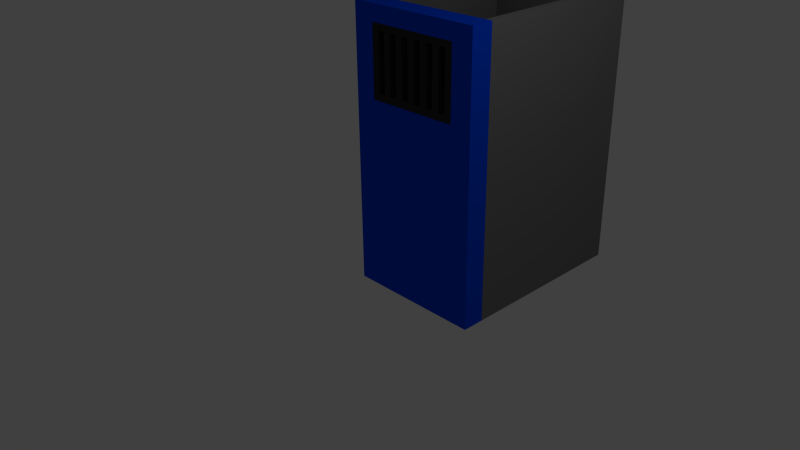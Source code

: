 # Source: jailcell.blend  (saved by Blender 2.67.0; exported with 4.5.12 LTS)
import bpy
from mathutils import Matrix  # noqa: F401  (used for matrix-valued properties, if any)

bpy.ops.wm.read_factory_settings(use_empty=True)
scene = bpy.context.scene
scene.name = 'Scene'

# ---- collections
col_collection_1 = bpy.data.collections.new('Collection 1'); scene.collection.children.link(col_collection_1)

# ---- materials (node trees are filled in below, after node groups)
mat_jailcell_outerwall = bpy.data.materials.new('jailcell outerwall')
mat_jailcell_outerwall.alpha_threshold = 0.0
mat_jailcell_outerwall.use_transparent_shadow = False
mat_jailcell_outerwall.diffuse_color = (0.0, 0.0637, 0.8, 1.0)
mat_jailcell_outerwall.roughness = 0.5
mat_jailcell_outerwall.line_color = (0.0, 0.0, 0.0, 1.0)
mat_jail_cell_bars = bpy.data.materials.new('jail cell bars')
mat_jail_cell_bars.alpha_threshold = 0.0
mat_jail_cell_bars.use_transparent_shadow = False
mat_jail_cell_bars.diffuse_color = (0.03522, 0.03522, 0.03522, 1.0)
mat_jail_cell_bars.roughness = 0.5
mat_jail_cell_bars.line_color = (0.0, 0.0, 0.0, 1.0)
mat_jailcell_innerwall = bpy.data.materials.new('jailcell innerwall')
mat_jailcell_innerwall.alpha_threshold = 0.0
mat_jailcell_innerwall.use_transparent_shadow = False
mat_jailcell_innerwall.diffuse_color = (0.1845, 0.1845, 0.1845, 1.0)
mat_jailcell_innerwall.roughness = 0.5
mat_jailcell_innerwall.line_color = (0.0, 0.0, 0.0, 1.0)

# ---- material node trees

# ---- world
world_world = bpy.data.worlds.new('World'); scene.world = world_world
world_world.color = (0.05088, 0.05088, 0.05088)
world_world.use_sun_shadow = False
world_world.sun_shadow_jitter_overblur = 0.0
world_world.cycles.sampling_method = 'MANUAL'
world_world.cycles.sample_map_resolution = 256

# ---- cameras
cam_camera = bpy.data.cameras.new('Camera')
cam_camera.clip_end = 100.0
cam_camera.lens = 35.0
cam_camera.sensor_width = 32.0
cam_camera.sensor_height = 18.0
cam_camera.ortho_scale = 7.314
cam_camera.dof.focus_distance = 0.0
cam_camera.dof.aperture_fstop = 128.0

# ---- lights
light_lamp = bpy.data.lights.new('Lamp', 'POINT')
light_lamp.transmission_factor = 0.0
light_lamp.cutoff_distance = 30.0
light_lamp.energy = 100.0
light_lamp.shadow_buffer_clip_start = 1.001
light_lamp.shadow_soft_size = 0.1
light_lamp.shadow_maximum_resolution = 0.006
light_lamp.use_absolute_resolution = True
light_lamp.cycles.use_multiple_importance_sampling = False

# ---- meshes
me_cube = bpy.data.meshes.new('Cube')
me_cube.from_pydata([(1.0, 1.0, -1.0), (1.0, 0.6747, -1.0), (-1.0, 0.6747, -1.0), (-1.0, 1.0, -1.0), (1.0, 1.0, 2.999), (1.0, 0.6747, 2.999), (-1.0, 0.6747, 2.999), (-1.0, 1.0, 2.999), (0.8947, 1.0, -1.0), (0.7895, 1.0, -1.0), (0.6842, 1.0, -1.0), (0.5789, 1.0, -1.0), (0.4737, 1.0, -1.0), (0.3684, 1.0, -1.0), (0.2632, 1.0, -1.0), (0.1579, 1.0, -1.0), (0.05263, 1.0, -1.0), (-0.05263, 1.0, -1.0), (-0.1579, 1.0, -1.0), (-0.2632, 1.0, -1.0), (-0.3684, 1.0, -1.0), (-0.4737, 1.0, -1.0), (-0.5789, 1.0, -1.0), (-0.6842, 1.0, -1.0), (-0.7895, 1.0, -1.0), (-0.8947, 1.0, -1.0), (0.8947, 0.6747, -1.0), (0.7895, 0.6747, -1.0), (0.6842, 0.6747, -1.0), (0.5789, 0.6747, -1.0), (0.4737, 0.6747, -1.0), (0.3684, 0.6747, -1.0), (0.2632, 0.6747, -1.0), (0.1579, 0.6747, -1.0), (0.05263, 0.6747, -1.0), (-0.05263, 0.6747, -1.0), (-0.1579, 0.6747, -1.0), (-0.2632, 0.6747, -1.0), (-0.3684, 0.6747, -1.0), (-0.4737, 0.6747, -1.0), (-0.5789, 0.6747, -1.0), (-0.6842, 0.6747, -1.0), (-0.7895, 0.6747, -1.0), (-0.8947, 0.6747, -1.0), (0.8947, 1.0, 2.999), (0.7895, 1.0, 2.999), (0.6842, 1.0, 2.999), (0.5789, 1.0, 2.999), (0.4737, 1.0, 2.999), (0.3684, 1.0, 2.999), (0.2632, 1.0, 2.999), (0.1579, 1.0, 2.999), (0.05263, 1.0, 2.999), (-0.05263, 1.0, 2.999), (-0.1579, 1.0, 2.999), (-0.2632, 1.0, 2.999), (-0.3684, 1.0, 2.999), (-0.4737, 1.0, 2.999), (-0.5789, 1.0, 2.999), (-0.6842, 1.0, 2.999), (-0.7895, 1.0, 2.999), (-0.8947, 1.0, 2.999), (0.8947, 0.6747, 2.999), (0.7895, 0.6747, 2.999), (0.6842, 0.6747, 2.999), (0.5789, 0.6747, 2.999), (0.4737, 0.6747, 2.999), (0.3684, 0.6747, 2.999), (0.2632, 0.6747, 2.999), (0.1579, 0.6747, 2.999), (0.05263, 0.6747, 2.999), (-0.05263, 0.6747, 2.999), (-0.1579, 0.6747, 2.999), (-0.2632, 0.6747, 2.999), (-0.3684, 0.6747, 2.999), (-0.4737, 0.6747, 2.999), (-0.5789, 0.6747, 2.999), (-0.6842, 0.6747, 2.999), (-0.7895, 0.6747, 2.999), (-0.8947, 0.6747, 2.999), (-0.6842, 0.6747, 1.854), (-0.5789, 0.6747, 1.854), (-0.4737, 0.6747, 1.854), (-0.3684, 0.6747, 1.854), (0.4737, 1.0, 2.673), (0.3684, 1.0, 2.673), (0.2632, 1.0, 2.673), (0.1579, 1.0, 2.673), (-0.3684, 1.0, 2.673), (-0.4737, 1.0, 2.673), (-0.5789, 1.0, 2.673), (-0.6842, 1.0, 2.673), (0.3684, 1.0, 1.854), (0.4737, 1.0, 1.854), (0.5789, 1.0, 1.854), (0.6842, 1.0, 1.854), (-0.05263, 1.0, 1.854), (0.05263, 1.0, 1.854), (0.1579, 1.0, 1.854), (0.2632, 1.0, 1.854), (0.05263, 0.6747, 2.673), (-0.1579, 0.6747, 2.673), (0.5789, 0.6747, 2.673), (0.7895, 0.6747, 2.673), (-1.0, 1.0, 1.854), (-1.0, 0.6747, 1.854), (1.0, 0.6747, 1.854), (1.0, 1.0, 1.854), (0.8947, 1.0, 2.673), (0.7895, 1.0, 2.673), (0.6842, 1.0, 2.673), (0.5789, 1.0, 2.673), (-0.8947, 1.0, 1.854), (-0.7895, 1.0, 1.854), (-0.6842, 1.0, 1.854), (-0.5789, 1.0, 1.854), (-0.2632, 0.6747, 1.854), (-0.1579, 0.6747, 1.854), (-0.05263, 0.6747, 1.854), (0.05263, 0.6747, 1.854), (1.0, 1.0, 2.673), (1.0, 0.6747, 2.673), (-1.0, 0.6747, 2.673), (-1.0, 1.0, 2.673), (-0.4737, 1.0, 1.854), (-0.3684, 1.0, 1.854), (-0.2632, 1.0, 1.854), (-0.1579, 1.0, 1.854), (0.5789, 0.6747, 1.854), (0.6842, 0.6747, 1.854), (0.7895, 0.6747, 1.854), (0.8947, 0.6747, 1.854), (0.8947, 0.6747, 2.673), (0.6842, 0.6747, 2.673), (0.1579, 0.6747, 2.673), (0.3684, 0.6747, 2.673), (-0.3684, 0.6747, 2.673), (-0.5789, 0.6747, 2.673), (-0.2632, 0.6747, 2.673), (-0.05263, 0.6747, 2.673), (0.1579, 0.6747, 1.854), (0.2632, 0.6747, 1.854), (0.3684, 0.6747, 1.854), (0.4737, 0.6747, 1.854), (-0.7895, 1.0, 2.673), (-0.8947, 1.0, 2.673), (-0.6842, 0.6747, 2.673), (-0.4737, 0.6747, 2.673), (0.7895, 1.0, 1.854), (0.8947, 1.0, 1.854), (-0.8947, 0.6747, 1.854), (-0.7895, 0.6747, 1.854), (-0.2632, 1.0, 2.673), (-0.1579, 1.0, 2.673), (-0.05263, 1.0, 2.673), (0.05263, 1.0, 2.673), (-0.7895, 0.6747, 2.673), (-0.8947, 0.6747, 2.673), (0.2632, 0.6747, 2.673), (0.4737, 0.6747, 2.673), (0.8947, 0.6747, -0.8478), (0.7895, 0.6747, -0.8478), (0.6842, 0.6747, -0.8478), (0.5789, 0.6747, -0.8478), (0.4737, 0.6747, -0.8478), (0.3684, 0.6747, -0.8478), (0.2632, 0.6747, -0.8478), (0.1579, 0.6747, -0.8478), (0.05263, 0.6747, -0.8478), (-0.05263, 0.6747, -0.8478), (-0.1579, 0.6747, -0.8478), (-0.2632, 0.6747, -0.8478), (-0.3684, 0.6747, -0.8478), (-0.4737, 0.6747, -0.8478), (-0.5789, 0.6747, -0.8478), (-0.6842, 0.6747, -0.8478), (-0.7895, 0.6747, -0.8478), (-0.8947, 0.6747, -0.8478), (0.3684, 1.0, -0.8478), (0.5789, 1.0, -0.8478), (0.6842, 1.0, -0.8478), (0.4737, 1.0, -0.8478), (-0.05263, 1.0, -0.8478), (0.1579, 1.0, -0.8478), (0.2632, 1.0, -0.8478), (0.05263, 1.0, -0.8478), (-1.0, 1.0, -0.8478), (1.0, 0.6747, -0.8478), (1.0, 1.0, -0.8478), (-1.0, 0.6747, -0.8478), (-0.8947, 1.0, -0.8478), (-0.6842, 1.0, -0.8478), (-0.5789, 1.0, -0.8478), (-0.7895, 1.0, -0.8478), (-0.4737, 1.0, -0.8478), (-0.2632, 1.0, -0.8478), (-0.1579, 1.0, -0.8478), (-0.3684, 1.0, -0.8478), (0.7895, 1.0, -0.8478), (0.8947, 1.0, -0.8478), (1.0, 3.638, -1.0), (-1.0, 3.638, -1.0), (1.0, 3.638, 2.999), (-1.0, 3.638, 2.999), (0.8947, 3.638, -1.0), (0.7895, 3.638, -1.0), (0.6842, 3.638, -1.0), (0.5789, 3.638, -1.0), (0.4737, 3.638, -1.0), (0.3684, 3.638, -1.0), (0.2632, 3.638, -1.0), (0.1579, 3.638, -1.0), (0.05263, 3.638, -1.0), (-0.05263, 3.638, -1.0), (-0.1579, 3.638, -1.0), (-0.2632, 3.638, -1.0), (-0.3684, 3.638, -1.0), (-0.4737, 3.638, -1.0), (-0.5789, 3.638, -1.0), (-0.6842, 3.638, -1.0), (-0.7895, 3.638, -1.0), (-0.8947, 3.638, -1.0), (0.8947, 3.638, 2.999), (-0.8947, 3.638, 2.999), (-1.0, 3.638, 1.854), (1.0, 3.638, 1.854), (0.8947, 3.638, 2.673), (-0.8947, 3.638, 1.854), (1.0, 3.638, 2.673), (-1.0, 3.638, 2.673), (-0.8947, 3.638, 2.673), (0.8947, 3.638, 1.854), (0.3684, 3.638, -0.8478), (0.5789, 3.638, -0.8478), (0.6842, 3.638, -0.8478), (0.4737, 3.638, -0.8478), (-0.05263, 3.638, -0.8478), (0.1579, 3.638, -0.8478), (0.2632, 3.638, -0.8478), (0.05263, 3.638, -0.8478), (-1.0, 3.638, -0.8478), (1.0, 3.638, -0.8478), (-0.8947, 3.638, -0.8478), (-0.6842, 3.638, -0.8478), (-0.5789, 3.638, -0.8478), (-0.7895, 3.638, -0.8478), (-0.4737, 3.638, -0.8478), (-0.2632, 3.638, -0.8478), (-0.1579, 3.638, -0.8478), (-0.3684, 3.638, -0.8478), (0.7895, 3.638, -0.8478), (0.8947, 3.638, -0.8478), (0.2632, 3.276, -1.0), (1.0, 3.276, 2.673), (1.0, 3.276, 1.854), (-0.8947, 3.276, -0.8478), (0.1579, 3.276, -0.8478), (0.2632, 3.276, -0.8478), (0.8947, 3.276, -1.0), (0.7895, 3.276, -1.0), (-0.8947, 3.276, 2.673), (-0.8947, 3.276, 1.854), (0.6842, 3.276, -0.8478), (0.7895, 3.276, -0.8478), (-0.4737, 3.276, -1.0), (-0.5789, 3.276, -1.0), (-0.6842, 3.276, -0.8478), (-0.5789, 3.276, -0.8478), (0.05263, 3.276, -1.0), (-0.05263, 3.276, -1.0), (1.0, 3.276, -0.8478), (1.0, 3.276, -1.0), (-0.1579, 3.276, -0.8478), (-0.05263, 3.276, -0.8478), (0.5789, 3.276, -1.0), (0.4737, 3.276, -1.0), (0.3684, 3.276, -1.0), (-0.2632, 3.276, -0.8478), (-0.3684, 3.276, -0.8478), (-0.2632, 3.276, -1.0), (-0.1579, 3.276, -1.0), (-0.7895, 3.276, -0.8478), (-0.7895, 3.276, -1.0), (-0.6842, 3.276, -1.0), (0.5789, 3.276, -0.8478), (0.4737, 3.276, -0.8478), (0.6842, 3.276, -1.0), (0.05263, 3.276, -0.8478), (0.1579, 3.276, -1.0), (-0.4737, 3.276, -0.8478), (1.0, 3.276, 2.999), (-0.3684, 3.276, -1.0), (0.8947, 3.276, 2.999), (0.8947, 3.276, 2.673), (-1.0, 3.276, 2.999), (-1.0, 3.276, 2.673), (0.8947, 3.276, -0.8478), (0.3684, 3.276, -0.8478), (-1.0, 3.276, 1.854), (0.8947, 3.276, 1.854), (-0.8947, 3.276, 2.999), (-1.0, 3.276, -0.8478), (-1.0, 3.276, -1.0), (-0.8947, 3.276, -1.0), (-0.9022, 3.638, -0.8478), (-0.9022, 3.638, 1.854), (-0.9022, 3.638, 2.673), (-0.9022, 3.638, 2.999), (-0.9022, 3.276, 1.854), (-0.9022, 3.276, -0.8478), (-0.9022, 3.276, 2.673), (-0.9022, 3.276, 2.999), (1.0, 1.0, 2.765), (1.0, 0.6747, 2.765), (-1.0, 0.6747, 2.765), (-1.0, 1.0, 2.765), (0.8947, 1.0, 2.765), (0.7895, 1.0, 2.765), (0.6842, 1.0, 2.765), (0.5789, 1.0, 2.765), (0.4737, 1.0, 2.765), (0.3684, 1.0, 2.765), (0.2632, 1.0, 2.765), (0.1579, 1.0, 2.765), (0.05263, 1.0, 2.765), (-0.05263, 1.0, 2.765), (-0.1579, 1.0, 2.765), (-0.2632, 1.0, 2.765), (-0.3684, 1.0, 2.765), (-0.4737, 1.0, 2.765), (-0.5789, 1.0, 2.765), (-0.6842, 1.0, 2.765), (-0.7895, 1.0, 2.765), (-0.8947, 1.0, 2.765), (-0.6842, 0.6747, 2.765), (-0.4737, 0.6747, 2.765), (-0.3684, 0.6747, 2.765), (-0.5789, 0.6747, 2.765), (-0.2632, 0.6747, 2.765), (-0.05263, 0.6747, 2.765), (0.05263, 0.6747, 2.765), (-0.1579, 0.6747, 2.765), (0.5789, 0.6747, 2.765), (0.7895, 0.6747, 2.765), (0.8947, 0.6747, 2.765), (0.6842, 0.6747, 2.765), (0.1579, 0.6747, 2.765), (0.3684, 0.6747, 2.765), (0.4737, 0.6747, 2.765), (0.2632, 0.6747, 2.765), (-0.8947, 0.6747, 2.765), (-0.7895, 0.6747, 2.765), (1.0, 3.638, 2.765), (-1.0, 3.638, 2.765), (0.8947, 3.638, 2.765), (-0.8947, 3.638, 2.765), (0.8947, 3.276, 2.765), (1.0, 3.276, 2.765), (-1.0, 3.276, 2.765), (-0.8947, 3.276, 2.765), (-0.9022, 3.638, 2.765), (-0.9022, 3.276, 2.765), (-0.6842, 1.0, 1.755), (-0.8947, 1.0, 1.755), (-1.0, 0.6747, 1.755), (1.0, 1.0, 1.755), (0.8947, 3.638, 1.755), (-0.8947, 3.638, 1.755), (1.0, 3.638, 1.755), (-1.0, 3.638, 1.755), (0.1579, 0.6747, 1.755), (0.2632, 0.6747, 1.755), (0.3684, 0.6747, 1.755), (0.4737, 0.6747, 1.755), (-0.9022, 3.638, 1.755), (-0.9022, 3.276, 1.755), (-0.2632, 1.0, 1.755), (-0.4737, 1.0, 1.755), (-0.7895, 1.0, 1.755), (-0.5789, 1.0, 1.755), (-0.2632, 0.6747, 1.755), (-0.1579, 0.6747, 1.755), (-0.05263, 0.6747, 1.755), (0.05263, 0.6747, 1.755), (0.8947, 1.0, 1.755), (0.7895, 1.0, 1.755), (-0.3684, 1.0, 1.755), (-0.1579, 1.0, 1.755), (0.1579, 1.0, 1.755), (-0.05263, 1.0, 1.755), (0.4737, 1.0, 1.755), (0.6842, 1.0, 1.755), (1.0, 0.6747, 1.755), (-1.0, 1.0, 1.755), (0.05263, 1.0, 1.755), (0.2632, 1.0, 1.755), (0.5789, 0.6747, 1.755), (0.6842, 0.6747, 1.755), (0.7895, 0.6747, 1.755), (0.8947, 0.6747, 1.755), (1.0, 3.276, 1.755), (-1.0, 3.276, 1.755), (0.8947, 3.276, 1.755), (-0.8947, 3.276, 1.755), (-0.6842, 0.6747, 1.755), (-0.5789, 0.6747, 1.755), (-0.4737, 0.6747, 1.755), (-0.3684, 0.6747, 1.755), (0.5789, 1.0, 1.755), (0.3684, 1.0, 1.755), (-0.8947, 0.6747, 1.755), (-0.7895, 0.6747, 1.755)], [], [(25, 43, 2, 3), (61, 7, 6, 79), (312, 4, 5, 313), (350, 79, 6, 314), (314, 6, 7, 315), (402, 299, 308, 375), (0, 1, 26, 8), (8, 26, 27, 9), (9, 27, 28, 10), (10, 28, 29, 11), (11, 29, 30, 12), (12, 30, 31, 13), (13, 31, 32, 14), (14, 32, 33, 15), (15, 33, 34, 16), (16, 34, 35, 17), (17, 35, 36, 18), (18, 36, 37, 19), (19, 37, 38, 20), (20, 38, 39, 21), (21, 39, 40, 22), (22, 40, 41, 23), (23, 41, 42, 24), (24, 42, 43, 25), (4, 44, 62, 5), (44, 45, 63, 62), (45, 46, 64, 63), (46, 47, 65, 64), (47, 48, 66, 65), (48, 49, 67, 66), (49, 50, 68, 67), (50, 51, 69, 68), (51, 52, 70, 69), (52, 53, 71, 70), (53, 54, 72, 71), (54, 55, 73, 72), (55, 56, 74, 73), (56, 57, 75, 74), (57, 58, 76, 75), (58, 59, 77, 76), (59, 60, 78, 77), (60, 61, 79, 78), (313, 5, 62, 344), (344, 62, 63, 343), (343, 63, 64, 345), (345, 64, 65, 342), (342, 65, 66, 348), (348, 66, 67, 347), (347, 67, 68, 349), (349, 68, 69, 346), (346, 69, 70, 340), (340, 70, 71, 339), (339, 71, 72, 341), (341, 72, 73, 338), (338, 73, 74, 336), (336, 74, 75, 335), (335, 75, 76, 337), (337, 76, 77, 334), (334, 77, 78, 351), (351, 78, 79, 350), (291, 264, 217, 216), (357, 253, 228, 352), (267, 289, 246, 244), (288, 268, 212, 211), (273, 287, 239, 236), (286, 274, 207, 206), (285, 284, 233, 235), (283, 282, 220, 219), (255, 281, 245, 242), (280, 279, 215, 214), (278, 277, 247, 249), (276, 252, 210, 209), (253, 254, 225, 228), (403, 255, 242, 367), (256, 257, 238, 237), (258, 259, 205, 204), (260, 261, 227, 230), (262, 263, 250, 234), (392, 106, 131, 399), (141, 158, 134, 140), (83, 136, 147, 82), (86, 99, 98, 87), (383, 119, 118, 382), (382, 118, 117, 381), (81, 137, 146, 80), (144, 113, 112, 145), (264, 265, 218, 217), (108, 149, 148, 109), (398, 130, 129, 397), (397, 129, 128, 396), (317, 109, 110, 318), (129, 133, 102, 128), (328, 88, 89, 329), (80, 146, 156, 151), (153, 127, 126, 152), (380, 116, 83, 407), (407, 83, 82, 406), (365, 107, 106, 392), (151, 156, 157, 150), (110, 95, 94, 111), (373, 143, 142, 372), (266, 267, 244, 243), (372, 142, 141, 371), (324, 155, 154, 325), (143, 159, 135, 142), (109, 148, 95, 110), (396, 128, 143, 373), (316, 108, 109, 317), (406, 82, 81, 405), (410, 150, 105, 364), (117, 101, 138, 116), (84, 93, 92, 85), (371, 141, 140, 370), (90, 115, 114, 91), (404, 80, 151, 411), (130, 103, 133, 129), (88, 125, 124, 89), (405, 81, 80, 404), (364, 105, 104, 393), (332, 144, 145, 333), (370, 140, 119, 383), (325, 154, 153, 326), (91, 114, 113, 144), (411, 151, 150, 410), (399, 131, 130, 398), (155, 97, 96, 154), (381, 117, 116, 380), (319, 111, 84, 320), (131, 132, 103, 130), (329, 89, 90, 330), (268, 269, 213, 212), (327, 152, 88, 328), (321, 85, 86, 322), (107, 120, 121, 106), (150, 157, 122, 105), (331, 91, 144, 332), (105, 122, 123, 104), (270, 271, 200, 241), (318, 110, 111, 319), (323, 87, 155, 324), (330, 90, 91, 331), (322, 86, 87, 323), (119, 100, 139, 118), (320, 84, 85, 321), (106, 121, 132, 131), (326, 153, 152, 327), (82, 124, 115, 81), (90, 137, 81, 115), (147, 89, 124, 82), (89, 147, 137, 90), (116, 126, 125, 83), (118, 96, 127, 117), (140, 98, 97, 119), (142, 92, 99, 141), (128, 94, 93, 143), (152, 138, 136, 88), (154, 139, 101, 153), (87, 134, 100, 155), (85, 135, 158, 86), (111, 102, 159, 84), (88, 136, 83, 125), (153, 101, 117, 127), (138, 152, 126, 116), (139, 154, 96, 118), (155, 100, 119, 97), (134, 87, 98, 140), (86, 158, 141, 99), (135, 85, 92, 142), (84, 159, 143, 93), (102, 111, 94, 128), (272, 273, 236, 248), (274, 275, 208, 207), (384, 199, 198, 385), (385, 198, 180, 391), (391, 180, 179, 408), (408, 179, 181, 390), (390, 181, 178, 409), (409, 178, 184, 395), (395, 184, 183, 388), (388, 183, 185, 394), (394, 185, 182, 389), (389, 182, 196, 387), (387, 196, 195, 376), (376, 195, 197, 386), (386, 197, 194, 377), (377, 194, 192, 379), (379, 192, 191, 362), (362, 191, 193, 378), (378, 193, 190, 363), (1, 187, 160, 26), (34, 168, 169, 35), (35, 169, 170, 36), (27, 161, 162, 28), (28, 162, 163, 29), (37, 171, 172, 38), (38, 172, 173, 39), (0, 188, 187, 1), (30, 164, 165, 31), (31, 165, 166, 32), (29, 163, 164, 30), (39, 173, 174, 40), (43, 177, 189, 2), (32, 166, 167, 33), (41, 175, 176, 42), (40, 174, 175, 41), (2, 189, 186, 3), (33, 167, 168, 34), (42, 176, 177, 43), (26, 160, 161, 27), (36, 170, 171, 37), (242, 221, 201, 240), (241, 200, 204, 251), (251, 204, 205, 250), (250, 205, 206, 234), (234, 206, 207, 233), (233, 207, 208, 235), (235, 208, 209, 232), (232, 209, 210, 238), (238, 210, 211, 237), (237, 211, 212, 239), (239, 212, 213, 236), (236, 213, 214, 248), (248, 214, 215, 247), (247, 215, 216, 249), (249, 216, 217, 246), (246, 217, 218, 244), (244, 218, 219, 243), (243, 219, 220, 245), (245, 220, 221, 242), (228, 225, 231, 226), (230, 227, 224, 229), (355, 230, 229, 353), (352, 228, 226, 354), (367, 242, 240, 369), (368, 241, 251, 366), (358, 294, 203, 353), (263, 296, 251, 250), (292, 290, 202, 222), (271, 258, 204, 200), (257, 297, 232, 238), (298, 295, 229, 224), (275, 276, 209, 208), (277, 272, 248, 247), (269, 280, 214, 213), (281, 266, 243, 245), (251, 296, 309, 304), (265, 283, 219, 218), (294, 300, 223, 203), (284, 262, 234, 233), (401, 298, 224, 369), (259, 286, 206, 205), (287, 256, 237, 239), (302, 301, 240, 201), (252, 288, 211, 210), (289, 278, 249, 246), (366, 251, 304, 374), (303, 302, 201, 221), (279, 291, 216, 215), (359, 260, 230, 355), (282, 303, 221, 220), (297, 285, 235, 232), (400, 270, 241, 368), (316, 44, 292, 356), (20, 21, 264, 291), (312, 120, 253, 357), (192, 194, 289, 267), (15, 16, 268, 288), (182, 185, 287, 273), (10, 11, 274, 286), (181, 179, 284, 285), (23, 24, 282, 283), (190, 193, 281, 255), (18, 19, 279, 280), (197, 195, 277, 278), (13, 14, 252, 276), (120, 107, 254, 253), (363, 190, 255, 403), (183, 184, 257, 256), (8, 9, 259, 258), (145, 112, 261, 260), (180, 198, 263, 262), (21, 22, 265, 264), (191, 192, 267, 266), (16, 17, 269, 268), (188, 0, 271, 270), (196, 182, 273, 272), (11, 12, 275, 274), (315, 7, 294, 358), (198, 199, 296, 263), (44, 4, 290, 292), (0, 8, 258, 271), (184, 178, 297, 257), (104, 123, 295, 298), (12, 13, 276, 275), (195, 196, 272, 277), (17, 18, 280, 269), (193, 191, 266, 281), (384, 149, 299, 402), (22, 23, 283, 265), (7, 61, 300, 294), (179, 180, 262, 284), (393, 104, 298, 401), (9, 10, 286, 259), (185, 183, 256, 287), (3, 186, 301, 302), (14, 15, 288, 252), (194, 197, 278, 289), (149, 108, 293, 299), (25, 3, 302, 303), (19, 20, 291, 279), (333, 145, 260, 359), (24, 25, 303, 282), (178, 181, 285, 297), (365, 188, 270, 400), (226, 231, 305, 306), (356, 292, 311, 361), (308, 310, 306, 305), (354, 226, 306, 360), (299, 293, 310, 308), (361, 311, 307, 360), (292, 222, 307, 311), (375, 308, 305, 374), (120, 312, 313, 121), (157, 350, 314, 122), (122, 314, 315, 123), (121, 313, 344, 132), (132, 344, 343, 103), (103, 343, 345, 133), (133, 345, 342, 102), (102, 342, 348, 159), (159, 348, 347, 135), (135, 347, 349, 158), (158, 349, 346, 134), (134, 346, 340, 100), (100, 340, 339, 139), (139, 339, 341, 101), (101, 341, 338, 138), (138, 338, 336, 136), (136, 336, 335, 147), (147, 335, 337, 137), (137, 337, 334, 146), (146, 334, 351, 156), (156, 351, 350, 157), (290, 357, 352, 202), (45, 317, 318, 46), (56, 328, 329, 57), (52, 324, 325, 53), (44, 316, 317, 45), (60, 332, 333, 61), (53, 325, 326, 54), (47, 319, 320, 48), (57, 329, 330, 58), (55, 327, 328, 56), (49, 321, 322, 50), (59, 331, 332, 60), (46, 318, 319, 47), (51, 323, 324, 52), (58, 330, 331, 59), (50, 322, 323, 51), (48, 320, 321, 49), (54, 326, 327, 55), (223, 355, 353, 203), (202, 352, 354, 222), (295, 358, 353, 229), (300, 359, 355, 223), (108, 316, 356, 293), (4, 312, 357, 290), (123, 315, 358, 295), (61, 333, 359, 300), (293, 356, 361, 310), (222, 354, 360, 307), (310, 361, 360, 306), (148, 385, 391, 95), (115, 379, 362, 114), (189, 364, 393, 186), (171, 380, 407, 172), (175, 404, 411, 176), (94, 408, 390, 93), (177, 410, 364, 189), (125, 386, 377, 124), (227, 367, 369, 224), (164, 373, 372, 165), (92, 409, 395, 99), (301, 401, 369, 240), (261, 403, 367, 227), (160, 399, 398, 161), (113, 378, 363, 112), (163, 396, 373, 164), (231, 366, 374, 305), (97, 394, 389, 96), (114, 362, 378, 113), (172, 407, 406, 173), (187, 392, 399, 160), (309, 375, 374, 304), (107, 365, 400, 254), (176, 411, 410, 177), (188, 365, 392, 187), (174, 405, 404, 175), (161, 398, 397, 162), (93, 390, 409, 92), (126, 376, 386, 125), (162, 397, 396, 163), (112, 363, 403, 261), (166, 371, 370, 167), (95, 391, 408, 94), (124, 377, 379, 115), (186, 393, 401, 301), (296, 402, 375, 309), (165, 372, 371, 166), (167, 370, 383, 168), (170, 381, 380, 171), (127, 387, 376, 126), (254, 400, 368, 225), (98, 388, 394, 97), (168, 383, 382, 169), (225, 368, 366, 231), (173, 406, 405, 174), (149, 384, 385, 148), (169, 382, 381, 170), (96, 389, 387, 127), (199, 384, 402, 296), (99, 395, 388, 98)])
me_cube.polygons.foreach_set('material_index', [0, 0, 0, 0, 0, 2, 0, 0, 0, 0, 0, 0, 0, 0, 0, 0, 0, 0, 0, 0, 0, 0, 0, 0, 0, 0, 0, 0, 0, 0, 0, 0, 0, 0, 0, 0, 0, 0, 0, 0, 0, 0, 0, 0, 0, 0, 0, 0, 0, 0, 0, 0, 0, 0, 0, 0, 0, 0, 0, 0, 2, 2, 2, 2, 2, 2, 2, 2, 2, 2, 2, 2, 2, 2, 2, 2, 2, 2, 0, 1, 1, 1, 1, 1, 1, 0, 2, 0, 0, 1, 0, 1, 1, 0, 1, 1, 1, 0, 0, 1, 1, 2, 1, 1, 1, 0, 1, 0, 1, 0, 1, 1, 1, 1, 0, 0, 1, 1, 0, 0, 1, 1, 0, 0, 0, 1, 1, 1, 0, 1, 2, 1, 1, 0, 0, 0, 0, 2, 1, 1, 1, 1, 1, 1, 0, 1, 1, 1, 1, 1, 1, 1, 1, 1, 1, 1, 1, 1, 1, 1, 1, 1, 1, 1, 1, 1, 1, 1, 1, 1, 2, 2, 0, 0, 0, 0, 0, 0, 0, 0, 0, 0, 0, 0, 0, 0, 0, 0, 0, 0, 0, 0, 0, 0, 0, 0, 0, 0, 0, 0, 0, 0, 0, 0, 0, 0, 0, 0, 0, 0, 2, 2, 2, 2, 2, 2, 2, 2, 2, 2, 2, 2, 2, 2, 2, 2, 2, 2, 2, 2, 2, 2, 2, 2, 2, 2, 2, 2, 2, 2, 2, 2, 2, 2, 2, 2, 2, 2, 2, 2, 2, 2, 2, 2, 2, 2, 2, 2, 2, 2, 2, 2, 2, 2, 2, 2, 2, 2, 2, 2, 2, 2, 2, 2, 2, 2, 2, 2, 2, 2, 2, 2, 2, 2, 2, 2, 2, 2, 2, 2, 2, 2, 2, 2, 2, 2, 2, 2, 2, 2, 2, 2, 2, 2, 2, 2, 2, 2, 2, 2, 2, 2, 2, 2, 2, 2, 2, 2, 2, 2, 2, 2, 0, 0, 0, 0, 0, 0, 1, 1, 1, 1, 1, 1, 1, 1, 1, 1, 1, 1, 1, 0, 0, 2, 0, 0, 0, 0, 0, 0, 0, 0, 0, 0, 0, 0, 0, 0, 0, 0, 0, 2, 2, 2, 2, 2, 2, 2, 2, 2, 2, 2, 0, 1, 0, 0, 0, 1, 0, 1, 2, 0, 1, 2, 2, 0, 0, 0, 2, 1, 0, 0, 0, 2, 2, 0, 0, 0, 0, 1, 1, 0, 2, 0, 1, 1, 2, 2, 0, 0, 0, 1, 2, 1, 0, 2, 0, 0, 0, 1, 2, 1])
me_cube.materials.append(mat_jailcell_outerwall)
me_cube.materials.append(mat_jail_cell_bars)
me_cube.materials.append(mat_jailcell_innerwall)
me_cube.use_remesh_preserve_volume = False
me_cube.use_remesh_preserve_attributes = False
me_cube.use_mirror_vertex_groups = False
me_cube.update()

# ---- objects
ob_cube = bpy.data.objects.new('Cube', me_cube)
ob_lamp = bpy.data.objects.new('Lamp', light_lamp)
ob_camera = bpy.data.objects.new('Camera', cam_camera)

# ---- transforms, parenting, visibility, modifiers, constraints
ob_cube.location = (0.0, 0.0, 0.0)
ob_cube.lock_rotations_4d = False
ob_cube.empty_display_type = 'ARROWS'
ob_cube.lineart.crease_threshold = 0.0
ob_lamp.location = (4.076, 1.005, 5.904)
ob_lamp.rotation_euler = (0.6503, 0.05522, 1.866)
ob_lamp.lock_rotations_4d = False
ob_lamp.empty_display_type = 'ARROWS'
ob_lamp.color = (0.0, 0.0, 0.0, 0.0)
ob_lamp.lineart.crease_threshold = 0.0
ob_camera.location = (7.481, -6.508, 5.344)
ob_camera.rotation_euler = (1.109, 0.01082, 0.8149)
ob_camera.lock_rotations_4d = False
ob_camera.empty_display_type = 'ARROWS'
ob_camera.color = (0.0, 0.0, 0.0, 0.0)
ob_camera.display_type = 'WIRE'
ob_camera.lineart.crease_threshold = 0.0

# ---- collection membership
col_collection_1.objects.link(ob_cube)
col_collection_1.objects.link(ob_lamp)
col_collection_1.objects.link(ob_camera)

# ---- scene / render settings (as saved in the file)
scene.camera = ob_camera
scene.frame_start = 1; scene.frame_end = 250; scene.frame_set(1)
scene.render.engine = 'BLENDER_EEVEE_NEXT'
scene.render.image_settings.color_mode = 'RGB'
scene.render.image_settings.compression = 90
scene.render.resolution_percentage = 50
scene.render.dither_intensity = 0.0
scene.cycles.use_denoising = False
scene.cycles.samples = 10
scene.cycles.sampling_pattern = 'TABULATED_SOBOL'
scene.cycles.light_sampling_threshold = 0.0
scene.cycles.use_adaptive_sampling = False
scene.cycles.use_light_tree = False
scene.cycles.blur_glossy = 0.0
scene.cycles.volume_bounces = 1
scene.cycles.pixel_filter_type = 'GAUSSIAN'
scene.cycles.sample_clamp_indirect = 0.0
scene.view_settings.view_transform = 'Standard'
bpy.context.view_layer.update()

